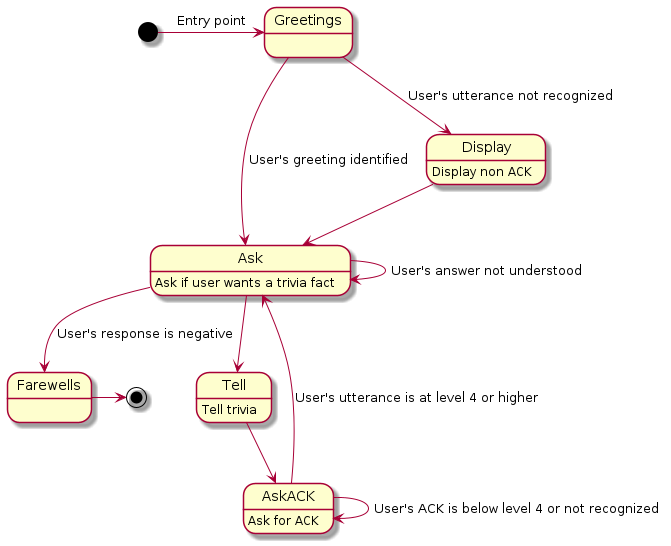

The diagram above was rendered by PlantUML. Its source (embedded in the PNG):
@startuml UML_FSM

[*] -> Greetings : Entry point
Greetings --> Ask  : User's greeting identified
Ask : Ask if user wants a trivia fact
Greetings --> Display  : User's utterance not recognized
Display : Display non ACK

Display --> Ask
Ask --> Ask : User's answer not understood
Ask --> Farewells : User's response is negative
Ask --> Tell
Tell : Tell trivia
Tell --> AskACK
AskACK : Ask for ACK
AskACK --> AskACK : User's ACK is below level 4 or not recognized
AskACK --> Ask : User's utterance is at level 4 or higher
Farewells -> [*]
@enduml